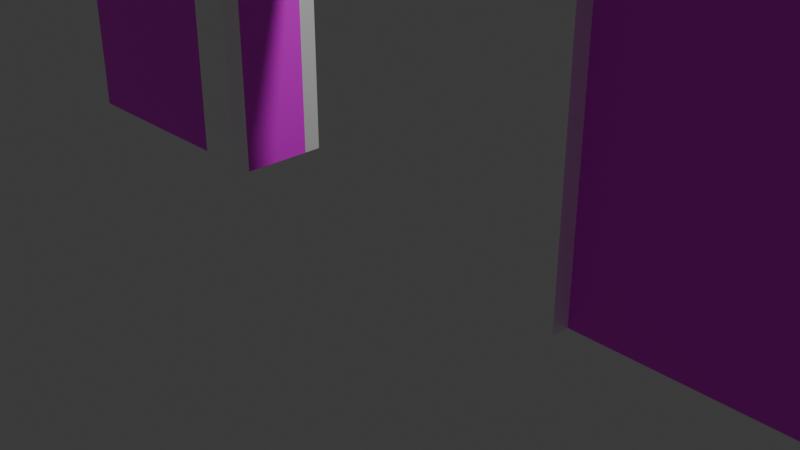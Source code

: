 # Source: doorWall.blend  (saved by Blender 4.1.23; exported with 4.5.12 LTS)
import bpy
from mathutils import Matrix  # noqa: F401  (used for matrix-valued properties, if any)

bpy.ops.wm.read_factory_settings(use_empty=True)
scene = bpy.context.scene
scene.name = 'Scene'

# ---- collections
col_collection = bpy.data.collections.new('Collection'); scene.collection.children.link(col_collection)

# ---- images (referenced by path relative to the original .blend; pixels are not part of the script)
import os
ASSET_DIR = os.environ.get("B2B_ASSET_DIR", "")  # directory of the original .blend (textures are referenced by path, not embedded)
HERE = os.path.dirname(os.path.abspath(__file__))  # packed textures are extracted next to this script under _unpacked/

def load_image(name, relpath, width, height, colorspace="sRGB"):
    """Load a texture the original file referenced (path relative to the .blend, or extracted next to this script)."""
    p = next((c for c in (os.path.join(HERE, relpath), os.path.join(ASSET_DIR, relpath)) if relpath and os.path.exists(c)), "")
    if p:
        img = bpy.data.images.load(p, check_existing=True)
        img.name = name
    else:  # same state as the original file: an image datablock whose file is absent (Cycles renders it pink)
        img = bpy.data.images.new(name, width, height)
        img.source = "FILE"
        img.filepath = "//" + (relpath or name)
    img.colorspace_settings.name = colorspace
    return img
img_wall_png = load_image('wall.png', 'wall.png', 1024, 1024, 'sRGB')

# ---- materials (node trees are filled in below, after node groups)
mat_material = bpy.data.materials.new('Material')
mat_material.alpha_threshold = 0.0
mat_material.use_transparent_shadow = False
mat_material.roughness = 0.5
mat_material.line_color = (0.0, 0.0, 0.0, 1.0)
mat_white = bpy.data.materials.new('white')
mat_white.use_transparent_shadow = False
mat_white.diffuse_color = (1.0, 1.0, 1.0, 1.0)

# ---- material node trees
mat_material.use_nodes = True; mat_material.node_tree.nodes.clear()
_N = mat_material.node_tree.nodes; _L = mat_material.node_tree.links
n0 = _N.new('ShaderNodeOutputMaterial'); n0.name = 'Material Output'; n0.location = (300, 300)
n1 = _N.new('ShaderNodeBsdfPrincipled'); n1.name = 'Principled BSDF'; n1.location = (10, 300)
n1.inputs[3].default_value = 1.45
n2 = _N.new('ShaderNodeTexImage'); n2.name = '画像テクスチャ'; n2.location = (-280, 275)
n2.image = img_wall_png
_L.new(n1.outputs[0], n0.inputs[0])
_L.new(n2.outputs[0], n1.inputs[0])
n0.is_active_output = True
mat_white.use_nodes = True; mat_white.node_tree.nodes.clear()
_N = mat_white.node_tree.nodes; _L = mat_white.node_tree.links
n0 = _N.new('ShaderNodeBsdfPrincipled'); n0.name = 'プリンシプルBSDF'; n0.location = (10, 300)
n0.inputs[0].default_value = (1.0, 1.0, 1.0, 1.0)
n0.inputs[1].default_value = 0.3394
n0.inputs[20].default_value = 0.0
n1 = _N.new('ShaderNodeOutputMaterial'); n1.name = 'マテリアル出力'; n1.location = (300, 300)
_L.new(n0.outputs[0], n1.inputs[0])
n1.is_active_output = True

# ---- world
world_world = bpy.data.worlds.new('World'); scene.world = world_world
world_world.use_nodes = True; world_world.node_tree.nodes.clear()
_N = world_world.node_tree.nodes; _L = world_world.node_tree.links
n0 = _N.new('ShaderNodeOutputWorld'); n0.name = 'World Output'; n0.location = (300, 300)
n1 = _N.new('ShaderNodeBackground'); n1.name = 'Background'; n1.location = (10, 300)
n1.inputs[0].default_value = (0.05088, 0.05088, 0.05088, 1.0)
_L.new(n1.outputs[0], n0.inputs[0])
n0.is_active_output = True
world_world.color = (0.05088, 0.05088, 0.05088)
world_world.use_sun_shadow = False
world_world.sun_shadow_jitter_overblur = 0.0

# ---- cameras
cam_camera = bpy.data.cameras.new('Camera')
cam_camera.clip_end = 100.0
cam_camera.ortho_scale = 7.314

# ---- lights
light_light = bpy.data.lights.new('Light', 'POINT')
light_light.transmission_factor = 0.0
light_light.energy = 1000.0
light_light.shadow_soft_size = 0.1
light_light.shadow_maximum_resolution = 0.006
light_light.use_absolute_resolution = True

# ---- meshes
me_cube = bpy.data.meshes.new('Cube')
me_cube.from_pydata([(1.0, 1.0, 1.0), (1.0, 1.0, -1.0), (1.0, -1.0, 1.0), (1.0, -1.0, -1.0), (-1.0, 1.0, 1.0), (-1.0, 1.0, -1.0), (-1.0, -1.0, 1.0), (-1.0, -1.0, -1.0), (-0.4, -1.0, -1.0), (-0.4, -1.0, 0.0), (0.4, -1.0, -1.0), (0.4, -1.0, 0.0), (-0.4, 1.0, -1.0), (0.4, 1.0, -1.0), (0.4, 1.0, 0.0), (-0.4, 1.0, 0.0)], [], [(0, 4, 6, 2), (3, 2, 6, 7, 8, 9, 11, 10), (7, 6, 4, 5), (13, 1, 3, 10), (7, 5, 12, 8), (1, 0, 2, 3), (5, 4, 0, 1, 13, 14, 15, 12), (12, 15, 9, 8), (11, 14, 13, 10), (11, 9, 15, 14)])
_uv = me_cube.uv_layers.new(name='UVMap')
_uv.uv.foreach_set('vector', [0.625, 0.5, 0.875, 0.5, 0.875, 0.75, 0.625, 0.75, 0.375, 0.75, 0.625, 0.75, 0.625, 1.0, 0.375, 1.0, 0.375, 0.925, 0.5, 0.925, 0.5, 0.825, 0.375, 0.825, 0.375, 0.0, 0.625, 0.0, 0.625, 0.25, 0.375, 0.25, 0.3, 0.5, 0.375, 0.5, 0.375, 0.75, 0.3, 0.75, 0.125, 0.75, 0.125, 0.5, 0.2, 0.5, 0.2, 0.75, 0.375, 0.5, 0.625, 0.5, 0.625, 0.75, 0.375, 0.75, 0.375, 0.25, 0.625, 0.25, 0.625, 0.5, 0.375, 0.5, 0.375, 0.425, 0.5, 0.425, 0.5, 0.325, 0.375, 0.325, 0.0, 0.0, 0.0, 0.0, 0.0, 0.0, 0.0, 0.0, 0.0, 0.0, 0.0, 0.0, 0.0, 0.0, 0.0, 0.0, 0.0, 0.0, 0.0, 0.0, 0.0, 0.0, 0.0, 0.0])
_uv.active_render = True
_uv = me_cube.uv_layers.new(name='UVマップ')
_uv.uv.foreach_set('vector', [0.0, 0.0, 0.0, 0.0, 0.0, 0.0, 0.0, 0.0, 0.0, 0.0, 0.0, 0.0, 0.0, 0.0, 0.0, 0.0, 0.0, 0.0, 0.0, 0.0, 0.0, 0.0, 0.0, 0.0, 0.0, 0.0, 0.0, 0.0, 0.0, 0.0, 0.0, 0.0, 0.0, 0.0, 0.0, 0.0, 0.0, 0.0, 0.0, 0.0, 0.0, 0.0, 0.0, 0.0, 0.0, 0.0, 0.0, 0.0, 0.0, 0.0, 0.0, 0.0, 0.0, 0.0, 0.0, 0.0, 0.0, 0.0, 0.0, 0.0, 0.0, 0.0, 0.0, 0.0, 0.0, 0.0, 0.0, 0.0, 0.0, 0.0, 0.0, 0.0, 0.375, 0.15, 0.625, 0.15, 0.625, 0.1, 0.375, 0.1, 0.625, 0.65, 0.625, 0.6, 0.375, 0.6, 0.375, 0.65, 0.625, 0.65, 0.875, 0.65, 0.875, 0.6, 0.625, 0.6])
me_cube.materials.append(mat_material)
me_cube.use_mirror_vertex_groups = False
me_cube.update()
me_cube.normals_split_custom_set([tuple(v) for v in zip(*[iter([0.0, 0.0, 1.0, 0.0, 0.0, 1.0, 0.0, 0.0, 1.0, 0.0, 0.0, 1.0, 0.0, -1.0, 1.863e-08, 0.0, -1.0, 1.863e-08, 0.0, -1.0, 1.863e-08, 0.0, -1.0, 1.863e-08, 0.0, -1.0, 1.863e-08, 0.0, -1.0, 1.863e-08, 0.0, -1.0, 1.863e-08, 0.0, -1.0, 1.863e-08, -1.0, 0.0, 0.0, -1.0, 0.0, 0.0, -1.0, 0.0, 0.0, -1.0, 0.0, 0.0, 0.0, 0.0, -1.0, 0.0, 0.0, -1.0, 0.0, 0.0, -1.0, 0.0, 0.0, -1.0, 0.0, 0.0, -1.0, 0.0, 0.0, -1.0, 0.0, 0.0, -1.0, 0.0, 0.0, -1.0, 1.0, 0.0, 0.0, 1.0, 0.0, 0.0, 1.0, 0.0, 0.0, 1.0, 0.0, 0.0, 0.0, 1.0, 1.863e-08, 0.0, 1.0, 1.863e-08, 0.0, 1.0, 1.863e-08, 0.0, 1.0, 1.863e-08, 0.0, 1.0, 1.863e-08, 0.0, 1.0, 1.863e-08, 0.0, 1.0, 1.863e-08, 0.0, 1.0, 1.863e-08, 1.0, 0.0, 0.0, 1.0, 0.0, 0.0, 1.0, 0.0, 0.0, 1.0, 0.0, 0.0, -1.0, 0.0, 0.0, -1.0, 0.0, 0.0, -1.0, 0.0, 0.0, -1.0, 0.0, 0.0, 0.0, 0.0, -1.0, 0.0, 0.0, -1.0, 0.0, 0.0, -1.0, 0.0, 0.0, -1.0])] * 3)])
me_x = bpy.data.meshes.new('立方体')
me_x.from_pydata([(-1.0, -1.0, -1.0), (-1.0, -1.0, 1.0), (-1.0, 1.0, -1.0), (-1.0, 1.0, 1.0), (1.0, -1.0, -1.0), (1.0, -1.0, 1.0), (1.0, 1.0, -1.0), (1.0, 1.0, 1.0), (-0.8, 1.0, 0.7778), (-0.8, 1.0, -1.0), (0.8, 1.0, -1.0), (0.8, 1.0, 0.7778), (0.8, -1.0, 0.7778), (-0.8, -1.0, -1.0), (-0.8, -1.0, 0.7778), (0.8, -1.0, -1.0), (-1.0, 0.6667, 0.7778), (-1.0, -0.6667, 0.7778), (-1.0, -0.6667, -1.0), (-1.0, 0.6667, -1.0), (1.0, -0.6667, 0.7778), (1.0, 0.6667, 0.7778), (1.0, -0.6667, -1.0), (1.0, 0.6667, -1.0), (-0.8, -0.6667, 0.7778), (-0.8, 0.6667, 0.7778), (-0.8, -0.6667, -1.0), (-0.8, 0.6667, -1.0), (0.8, -0.6667, 0.7778), (0.8, 0.6667, 0.7778), (0.8, -0.6667, -1.0), (0.8, 0.6667, -1.0), (-0.5333, 0.6667, 0.7778), (0.5333, -0.6667, 0.7778), (-1.0, -0.6667, 1.0), (-1.0, 0.6667, 1.0), (1.0, -0.6667, 1.0), (1.0, 0.6667, 1.0), (-0.8, 0.6667, -1.0), (-0.8, 0.6667, -1.0)], [], [(1, 34, 17, 18, 0), (35, 3, 2, 19, 16), (8, 9, 2, 3, 7, 6, 10, 11), (21, 23, 6, 7, 37), (5, 4, 22, 20, 36), (12, 15, 4, 5, 1, 0, 13, 14), (4, 15, 30, 22), (10, 6, 23, 31), (2, 9, 27, 19), (26, 13, 0, 18), (34, 1, 5, 36), (37, 7, 3, 35), (14, 13, 26, 24), (27, 9, 8, 25, 38), (11, 10, 31, 29), (12, 28, 30, 15), (33, 28, 12, 14, 24), (8, 11, 29, 32, 25), (27, 38, 39), (38, 25, 16, 19, 27, 39), (23, 21, 29, 31), (22, 30, 28, 20), (18, 17, 24, 26), (29, 21, 37, 35, 16, 25, 32), (24, 17, 34, 36, 20, 28, 33)])
_uv = me_x.uv_layers.new(name='UVマップ')
_uv.uv.foreach_set('vector', [0.625, 0.0, 0.625, 0.04167, 0.5972, 0.04167, 0.375, 0.04167, 0.375, 0.0, 0.625, 0.2083, 0.625, 0.25, 0.375, 0.25, 0.375, 0.2083, 0.5972, 0.2083, 0.5972, 0.275, 0.375, 0.275, 0.375, 0.25, 0.625, 0.25, 0.625, 0.5, 0.375, 0.5, 0.375, 0.475, 0.5972, 0.475, 0.5972, 0.5417, 0.375, 0.5417, 0.375, 0.5, 0.625, 0.5, 0.625, 0.5417, 0.625, 0.75, 0.375, 0.75, 0.375, 0.7083, 0.5972, 0.7083, 0.625, 0.7083, 0.5972, 0.775, 0.375, 0.775, 0.375, 0.75, 0.625, 0.75, 0.625, 1.0, 0.375, 1.0, 0.375, 0.975, 0.5972, 0.975, 0.375, 0.75, 0.35, 0.75, 0.35, 0.7083, 0.375, 0.7083, 0.35, 0.5, 0.375, 0.5, 0.375, 0.5417, 0.35, 0.5417, 0.125, 0.5, 0.15, 0.5, 0.15, 0.5417, 0.125, 0.5417, 0.15, 0.7083, 0.15, 0.75, 0.125, 0.75, 0.125, 0.7083, 0.875, 0.7083, 0.875, 0.75, 0.625, 0.75, 0.625, 0.7083, 0.625, 0.5417, 0.625, 0.5, 0.875, 0.5, 0.875, 0.5417, 0.625, 0.05, 0.375, 0.05, 0.375, 0.075, 0.625, 0.075, 0.375, 0.175, 0.375, 0.2, 0.625, 0.2, 0.625, 0.175, 0.375, 0.175, 0.625, 0.55, 0.375, 0.55, 0.375, 0.575, 0.625, 0.575, 0.625, 0.7, 0.625, 0.675, 0.375, 0.675, 0.375, 0.7, 0.6667, 0.675, 0.625, 0.675, 0.625, 0.7, 0.875, 0.7, 0.875, 0.675, 0.875, 0.55, 0.625, 0.55, 0.625, 0.575, 0.8333, 0.575, 0.875, 0.575, 0.375, 0.2917, 0.375, 0.2917, 0.375, 0.2917, 0.375, 0.2917, 0.625, 0.2917, 0.625, 0.2708, 0.375, 0.2708, 0.375, 0.2917, 0.375, 0.2917, 0.375, 0.4792, 0.625, 0.4792, 0.625, 0.4583, 0.375, 0.4583, 0.375, 0.7708, 0.375, 0.7917, 0.625, 0.7917, 0.625, 0.7708, 0.375, 0.9792, 0.625, 0.9792, 0.625, 0.9583, 0.375, 0.9583, 0.5833, 0.4583, 0.5833, 0.4792, 0.6042, 0.4792, 0.6042, 0.2708, 0.5833, 0.2708, 0.5833, 0.2917, 0.5833, 0.3194, 0.5833, 0.9583, 0.5833, 0.9792, 0.6042, 0.9792, 0.6042, 0.7708, 0.5833, 0.7708, 0.5833, 0.7917, 0.5833, 0.8194])
me_x.materials.append(mat_white)
me_x.update()

# ---- objects
ob_cube = bpy.data.objects.new('Cube', me_cube)
ob_light = bpy.data.objects.new('Light', light_light)
ob_camera = bpy.data.objects.new('Camera', cam_camera)
ob_x = bpy.data.objects.new('立方体', me_x)

# ---- transforms, parenting, visibility, modifiers, constraints
ob_cube.location = (0.0, 0.0, 4.0)
ob_cube.scale = (5.0, 0.4, 4.0)
ob_cube.lock_rotations_4d = False
ob_cube.empty_display_type = 'ARROWS'
ob_cube.lineart.crease_threshold = 0.0
ob_light.location = (4.076, 1.005, 5.904)
ob_light.rotation_euler = (0.6503, 0.05522, 1.866)
ob_light.lock_rotations_4d = False
ob_light.empty_display_type = 'ARROWS'
ob_light.color = (0.0, 0.0, 0.0, 0.0)
ob_light.lineart.crease_threshold = 0.0
ob_camera.location = (7.359, -6.926, 4.958)
ob_camera.rotation_euler = (1.109, 0.0, 0.8149)
ob_camera.lock_rotations_4d = False
ob_camera.empty_display_type = 'ARROWS'
ob_camera.color = (0.0, 0.0, 0.0, 0.0)
ob_camera.display_type = 'WIRE'
ob_camera.lineart.crease_threshold = 0.0
ob_x.location = (0.0, 0.0, 2.25)
ob_x.scale = (2.5, 0.6, 2.25)

# ---- collection membership
col_collection.objects.link(ob_cube)
col_collection.objects.link(ob_light)
col_collection.objects.link(ob_camera)
col_collection.objects.link(ob_x)

# ---- scene / render settings (as saved in the file)
scene.camera = ob_camera
scene.frame_start = 1; scene.frame_end = 250; scene.frame_set(1)
scene.render.engine = 'BLENDER_EEVEE_NEXT'
scene.cycles.sampling_pattern = 'TABULATED_SOBOL'
scene.eevee.ray_tracing_options.trace_max_roughness = 0.0
bpy.context.view_layer.update()

